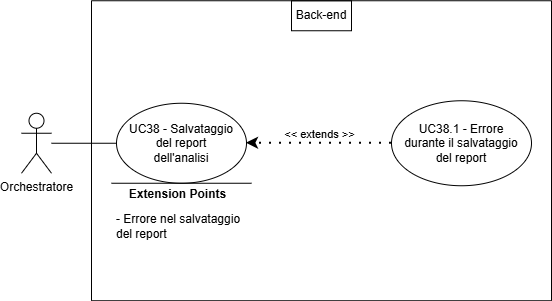

The diagram above was exported from draw.io. Its source (the exported page's mxGraphModel, read from the mxfile embedded in the PNG):
<mxGraphModel dx="-373" dy="-626" grid="1" gridSize="10" guides="1" tooltips="1" connect="1" arrows="1" fold="1" page="1" pageScale="1" pageWidth="827" pageHeight="1169" math="0" shadow="0">
  <root>
    <mxCell id="0" />
    <mxCell id="1" parent="0" />
    <mxCell id="-nfUisIGnEc5rfVF7fdZ-375" parent="1" style="shape=umlActor;verticalLabelPosition=bottom;verticalAlign=top;html=1;outlineConnect=0;" value="Orchestratore" vertex="1">
      <mxGeometry height="60" width="30" x="1051.0000254064798" y="1650.75" as="geometry" />
    </mxCell>
    <mxCell id="-nfUisIGnEc5rfVF7fdZ-376" parent="1" style="swimlane;startSize=0;" value="" vertex="1">
      <mxGeometry height="300" width="460" x="1121.0000254064798" y="1538.25" as="geometry">
        <mxRectangle height="40" width="50" x="310" y="350" as="alternateBounds" />
      </mxGeometry>
    </mxCell>
    <mxCell id="-nfUisIGnEc5rfVF7fdZ-377" parent="-nfUisIGnEc5rfVF7fdZ-376" style="ellipse;whiteSpace=wrap;html=1;" value="" vertex="1">
      <mxGeometry height="80" width="130" x="25" y="102.5" as="geometry" />
    </mxCell>
    <mxCell id="-nfUisIGnEc5rfVF7fdZ-378" parent="-nfUisIGnEc5rfVF7fdZ-376" style="ellipse;whiteSpace=wrap;html=1;" value="" vertex="1">
      <mxGeometry height="85" width="140" x="300" y="100" as="geometry" />
    </mxCell>
    <mxCell id="-nfUisIGnEc5rfVF7fdZ-379" edge="1" parent="-nfUisIGnEc5rfVF7fdZ-376" style="endArrow=none;html=1;rounded=0;" value="">
      <mxGeometry height="50" relative="1" width="50" as="geometry">
        <Array as="points" />
        <mxPoint x="20" y="182.5" as="sourcePoint" />
        <mxPoint x="160" y="182.5" as="targetPoint" />
      </mxGeometry>
    </mxCell>
    <mxCell id="-nfUisIGnEc5rfVF7fdZ-380" connectable="0" parent="-nfUisIGnEc5rfVF7fdZ-379" style="edgeLabel;html=1;align=center;verticalAlign=middle;resizable=0;points=[];" value="&lt;b&gt;&lt;font style=&quot;font-size: 12px;&quot;&gt;Extension Points&lt;/font&gt;&lt;/b&gt;" vertex="1">
      <mxGeometry relative="1" x="0.6462" as="geometry">
        <mxPoint x="-50" y="11" as="offset" />
      </mxGeometry>
    </mxCell>
    <mxCell id="-nfUisIGnEc5rfVF7fdZ-381" parent="-nfUisIGnEc5rfVF7fdZ-376" style="text;html=1;align=left;verticalAlign=middle;whiteSpace=wrap;rounded=0;" value="&lt;font style=&quot;font-size: 12px;&quot;&gt;- Errore nel salvataggio del report&amp;nbsp;&lt;/font&gt;" vertex="1">
      <mxGeometry height="30" width="135" x="22.5" y="210.5" as="geometry" />
    </mxCell>
    <mxCell id="-nfUisIGnEc5rfVF7fdZ-382" parent="-nfUisIGnEc5rfVF7fdZ-376" style="text;html=1;align=center;verticalAlign=middle;whiteSpace=wrap;rounded=0;" value="&lt;div style=&quot;&quot;&gt;&lt;span style=&quot;background-color: transparent; color: light-dark(rgb(0, 0, 0), rgb(255, 255, 255));&quot;&gt;UC38 - Salvataggio del report dell'analisi&lt;/span&gt;&lt;/div&gt;" vertex="1">
      <mxGeometry height="70" width="110" x="35" y="107.5" as="geometry" />
    </mxCell>
    <mxCell id="-nfUisIGnEc5rfVF7fdZ-383" parent="-nfUisIGnEc5rfVF7fdZ-376" style="text;html=1;align=center;verticalAlign=middle;whiteSpace=wrap;rounded=0;" value="UC38.1 - Errore durante il salvataggio del report" vertex="1">
      <mxGeometry height="70" width="130" x="305" y="107.5" as="geometry" />
    </mxCell>
    <mxCell id="-nfUisIGnEc5rfVF7fdZ-384" edge="1" parent="-nfUisIGnEc5rfVF7fdZ-376" source="-nfUisIGnEc5rfVF7fdZ-378" style="endArrow=classic;startArrow=none;endFill=1;startFill=0;html=1;verticalAlign=bottom;dashed=1;labelBackgroundColor=none;rounded=0;dashPattern=1 4;curved=0;endSize=6;strokeWidth=2;exitX=0;exitY=0.5;exitDx=0;exitDy=0;entryX=1;entryY=0.5;entryDx=0;entryDy=0;" target="-nfUisIGnEc5rfVF7fdZ-377" value="&amp;lt;&amp;lt; extends &amp;gt;&amp;gt;">
      <mxGeometry relative="1" width="160" as="geometry">
        <mxPoint x="-45" y="517.5" as="sourcePoint" />
        <mxPoint x="185" y="517.5" as="targetPoint" />
      </mxGeometry>
    </mxCell>
    <mxCell id="-nfUisIGnEc5rfVF7fdZ-385" parent="-nfUisIGnEc5rfVF7fdZ-376" style="text;html=1;align=center;verticalAlign=middle;whiteSpace=wrap;rounded=0;perimeterSpacing=1;strokeColor=default;" value="Back-end" vertex="1">
      <mxGeometry height="30" width="60" x="200" as="geometry" />
    </mxCell>
    <mxCell id="-nfUisIGnEc5rfVF7fdZ-386" edge="1" parent="1" source="-nfUisIGnEc5rfVF7fdZ-375" style="endArrow=none;html=1;rounded=0;entryX=0;entryY=0.5;entryDx=0;entryDy=0;" target="-nfUisIGnEc5rfVF7fdZ-377" value="">
      <mxGeometry height="50" relative="1" width="50" as="geometry">
        <mxPoint x="1281.0000254064798" y="1828.25" as="sourcePoint" />
        <mxPoint x="1331.0000254064798" y="1778.25" as="targetPoint" />
      </mxGeometry>
    </mxCell>
  </root>
</mxGraphModel>